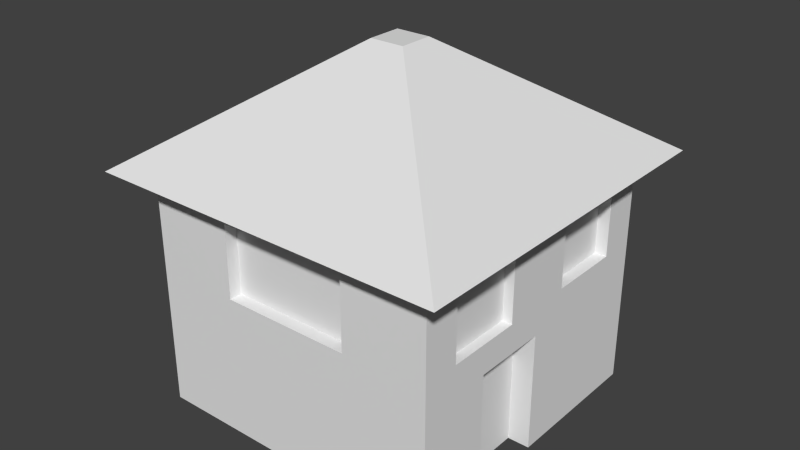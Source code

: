 # Source: House.blend  (saved by Blender 2.76.0; exported with 4.5.12 LTS)
import bpy
from mathutils import Matrix  # noqa: F401  (used for matrix-valued properties, if any)

bpy.ops.wm.read_factory_settings(use_empty=True)
scene = bpy.context.scene
scene.name = 'Scene'

# ---- collections
col_collection_1 = bpy.data.collections.new('Collection 1'); scene.collection.children.link(col_collection_1)

# ---- world
world_world = bpy.data.worlds.new('World'); scene.world = world_world
world_world.color = (0.05088, 0.05088, 0.05088)
world_world.use_sun_shadow = False
world_world.sun_shadow_jitter_overblur = 0.0
world_world.cycles.sampling_method = 'MANUAL'
world_world.cycles.sample_map_resolution = 256

# ---- meshes
me_cube_005 = bpy.data.meshes.new('Cube.005')
me_cube_005.from_pydata([(0.8549, -0.5, -1.0), (0.8549, 0.0, -1.0), (0.8549, 0.0, -0.5), (0.8549, -0.5, 0.0), (0.8549, 0.0, 0.0), (0.8549, -0.5, -0.5)], [], [(2, 5, 0, 1), (4, 3, 5, 2)])
_uv = me_cube_005.uv_layers.new(name='UVMap')
_uv.uv.foreach_set('vector', [1.0, 0.5, 0.0, 0.5, 0.0, 0.0, 1.0, 0.0, 1.0, 1.0, 0.0, 1.0, 0.0, 0.5, 1.0, 0.5])
me_cube_005.use_remesh_preserve_volume = False
me_cube_005.use_remesh_preserve_attributes = False
me_cube_005.use_mirror_vertex_groups = False
me_cube_005.update()
me_cube_004 = bpy.data.meshes.new('Cube.004')
me_cube_004.from_pydata([(-1.201, -1.201, 1.014), (-1.201, 1.201, 1.014), (1.201, 1.201, 1.014), (1.201, -1.201, 1.014), (-0.1145, -0.1145, 1.96), (-0.1145, 0.1145, 1.96), (0.1145, 0.1145, 1.96), (0.1145, -0.1145, 1.96)], [], [(7, 6, 5, 4), (4, 5, 1, 0), (5, 6, 2, 1), (6, 7, 3, 2), (7, 4, 0, 3)])
_uv = me_cube_004.uv_layers.new(name='UVMap')
_uv.uv.foreach_set('vector', [0.06127, 0.5477, 0.06127, 0.4523, 0.1144, 0.4523, 0.1144, 0.5477, 0.1144, 0.5477, 0.1144, 0.4523, 0.5572, 0.0, 0.5572, 1.0, 0.1144, 0.4523, 0.06127, 0.4523, 0.0, 9.925e-08, 0.5572, 0.0, 0.5572, 0.5477, 0.5572, 0.4523, 1.0, 0.0, 1.0, 1.0, 0.06127, 0.5477, 0.1144, 0.5477, 0.5572, 1.0, 1.466e-07, 1.0])
me_cube_004.use_remesh_preserve_volume = False
me_cube_004.use_remesh_preserve_attributes = False
me_cube_004.use_mirror_vertex_groups = False
me_cube_004.update()
me_cube_003 = bpy.data.meshes.new('Cube.003')
me_cube_003.from_pydata([(0.9205, 0.5, 0.75), (0.9205, 0.5, 0.5), (0.9205, 0.25, 0.5), (0.9205, 0.5, 0.25), (0.9205, 0.75, 0.5), (0.9205, 0.25, 0.75), (0.9205, 0.75, 0.75), (0.9205, 0.75, 0.25), (0.9205, 0.25, 0.25), (0.0, 0.9478, 0.5), (0.0, 0.9478, 0.1635), (0.0, 0.9478, 0.8365), (0.3365, 0.9478, 0.5), (-0.3365, 0.9478, 0.5), (-0.3365, 0.9478, 0.8365), (0.3365, 0.9478, 0.1635), (0.3365, 0.9478, 0.8365), (-0.3365, 0.9478, 0.1635), (-0.9267, 0.5, 0.5), (-0.9267, 0.5, 0.156), (-0.9267, 0.5, 0.844), (-0.9267, 0.156, 0.5), (-0.9267, 0.844, 0.5), (-0.9267, -0.5, 0.5), (-0.9267, -0.5, 0.1606), (-0.9267, -0.5, 0.8394), (-0.9267, -0.8394, 0.5), (-0.9267, -0.1606, 0.5), (-0.9267, 0.844, 0.844), (-0.9267, 0.844, 0.156), (-0.9267, 0.156, 0.156), (-0.9267, 0.156, 0.844), (-0.9267, -0.8394, 0.8394), (-0.9267, -0.1606, 0.8394), (-0.9267, -0.1606, 0.1606), (-0.9267, -0.8394, 0.1606), (0.935, -0.5, 0.7524), (0.935, -0.7524, 0.7524), (0.935, -0.7524, 0.5), (0.935, -0.7524, 0.2476), (0.935, -0.2476, 0.25), (0.935, -0.2476, 0.2476), (0.935, -0.5, 0.2476), (0.935, -0.2476, 0.7524), (0.935, -0.2476, 0.75), (0.935, -0.2476, 0.5), (0.0, -0.916, 0.5), (0.0, -0.916, 0.1918), (0.0, -0.916, 0.8082), (-0.4321, -0.916, 0.5), (0.4321, -0.916, 0.5), (0.4321, -0.916, 0.8082), (-0.4321, -0.916, 0.1918), (-0.4321, -0.916, 0.8082), (0.4321, -0.916, 0.1918)], [], [(6, 0, 1, 4), (0, 5, 2, 1), (4, 1, 3, 7), (1, 2, 8, 3), (13, 9, 10, 17), (9, 12, 15, 10), (11, 16, 12, 9), (14, 11, 9, 13), (23, 27, 34, 24), (18, 22, 29, 19), (21, 18, 19, 30), (31, 20, 18, 21), (20, 28, 22, 18), (26, 23, 24, 35), (32, 25, 23, 26), (25, 33, 27, 23), (36, 37, 38, 39, 42, 41, 40, 45, 44, 43), (50, 46, 47, 54), (46, 49, 52, 47), (48, 53, 49, 46), (51, 48, 46, 50)])
_uv = me_cube_003.uv_layers.new(name='UVMap')
_uv.uv.foreach_set('vector', [0.9168, 0.3653, 0.7898, 0.3653, 0.7898, 0.1826, 0.9168, 0.1826, 0.7898, 0.3653, 0.6628, 0.3653, 0.6628, 0.1826, 0.7898, 0.1826, 0.9168, 0.1826, 0.7898, 0.1826, 0.7898, 0.0, 0.9168, 5.443e-08, 0.7898, 0.1826, 0.6628, 0.1826, 0.6628, 1.089e-08, 0.7898, 0.0, 0.829, 0.9942, 0.829, 0.7484, 1.0, 0.7484, 1.0, 0.9942, 0.829, 0.7484, 0.829, 0.5026, 1.0, 0.5026, 1.0, 0.7484, 0.6581, 0.7484, 0.6581, 0.5026, 0.829, 0.5026, 0.829, 0.7484, 0.6581, 0.9942, 0.6581, 0.7484, 0.829, 0.7484, 0.829, 0.9942, 0.4856, 0.7506, 0.4856, 0.5026, 0.6581, 0.5026, 0.6581, 0.7506, 0.488, 0.2513, 0.488, 4.354e-08, 0.6628, 0.0, 0.6628, 0.2513, 0.488, 0.5026, 0.488, 0.2513, 0.6628, 0.2513, 0.6628, 0.5026, 0.3132, 0.5026, 0.3132, 0.2513, 0.488, 0.2513, 0.488, 0.5026, 0.3132, 0.2513, 0.3132, 4.354e-08, 0.488, 4.354e-08, 0.488, 0.2513, 0.4856, 0.9985, 0.4856, 0.7506, 0.6581, 0.7506, 0.6581, 0.9985, 0.3132, 0.9985, 0.3132, 0.7506, 0.4856, 0.7506, 0.4856, 0.9985, 0.3132, 0.7506, 0.3132, 0.5026, 0.4856, 0.5026, 0.4856, 0.7506, 0.2565, 0.8156, 0.2565, 1.0, 0.1282, 1.0, 0.0, 1.0, 3.029e-08, 0.8156, 3.786e-08, 0.6313, 0.001212, 0.6313, 0.1282, 0.6313, 0.2553, 0.6313, 0.2565, 0.6313, 0.1566, 4.354e-08, 0.1566, 0.3156, 3.786e-08, 0.3156, 0.0, 6.531e-08, 0.1566, 0.3156, 0.1566, 0.6313, 7.571e-08, 0.6313, 3.786e-08, 0.3156, 0.3132, 0.3156, 0.3132, 0.6313, 0.1566, 0.6313, 0.1566, 0.3156, 0.3132, 0.0, 0.3132, 0.3156, 0.1566, 0.3156, 0.1566, 4.354e-08])
me_cube_003.use_remesh_preserve_volume = False
me_cube_003.use_remesh_preserve_attributes = False
me_cube_003.use_mirror_vertex_groups = False
me_cube_003.update()
me_cube_001 = bpy.data.meshes.new('Cube.001')
me_cube_001.from_pydata([(-1.0, -1.0, -1.0), (-1.0, 0.0, -1.0), (-1.0, 1.0, -1.0), (-1.0, 0.844, 0.156), (1.0, -1.0, -1.0), (-1.0, 0.156, 0.844), (1.0, 1.0, -1.0), (-1.0, -0.8394, 0.1606), (-1.0, -0.8394, 0.8394), (-1.0, 0.844, 0.844), (1.0, 1.0, 1.0), (1.0, -0.7524, 0.7524), (-1.201, -1.201, 1.014), (-1.201, 1.201, 1.014), (1.201, 1.201, 1.014), (1.201, -1.201, 1.014), (0.0, 1.0, 0.8365), (1.0, 1.0, 0.0), (0.0, 1.0, -1.0), (1.0, -0.2476, 0.7524), (1.0, -0.7524, 0.2476), (1.0, 0.0, -1.0), (0.0, -1.0, 0.8082), (0.0, -1.0, -1.0), (0.0, 0.0, -1.0), (0.0, -1.0, 0.0), (1.0, -0.2476, 0.2476), (0.0, 1.0, 0.0), (-1.0, 0.156, 0.156), (-1.0, -0.8394, 0.5), (-1.0, 0.5, 0.844), (-1.0, 1.0, -0.5), (-1.0, -0.5, -1.0), (0.3365, 1.0, 0.8365), (1.0, 1.0, -0.5), (-0.5, 1.0, -1.0), (1.0, -0.5, 0.7524), (1.0, -1.0, -0.5), (1.0, 0.5, -1.0), (-0.4321, -1.0, 0.8082), (0.5, -1.0, -1.0), (-1.0, 0.5, -1.0), (-1.0, 0.844, 0.5), (-1.0, -0.5, 0.8394), (-1.0, -1.0, -0.5), (-0.3365, 1.0, 0.8365), (1.0, 1.0, 0.5), (0.5, 1.0, -1.0), (1.0, 0.5, 1.0), (1.0, -0.7524, 0.5), (1.0, -0.5, -1.0), (0.4321, -1.0, 0.8082), (-0.5, -1.0, -1.0), (0.5, 0.0, -1.0), (-0.5, 0.0, -1.0), (0.0, -0.5, -1.0), (0.0, 0.5, -1.0), (0.0, -1.0, -0.5), (0.4321, -1.0, 0.1918), (-0.4321, -1.0, 0.1918), (1.0, 0.0, -0.5), (1.0, -0.2476, 0.5), (1.0, 0.5, 0.0), (1.0, -0.5, 0.2476), (0.0, 1.0, -0.5), (-0.3365, 1.0, 0.1635), (0.3365, 1.0, 0.1635), (-1.0, 0.0, -0.5), (-1.0, 0.156, 0.5), (-1.0, -0.5, 0.1606), (-1.0, 0.5, 0.156), (-1.0, -0.5, -0.5), (0.3365, 1.0, 0.5), (-0.3365, 1.0, 0.5), (-0.5, 1.0, -0.5), (1.0, 0.5, -0.5), (-0.4321, -1.0, 0.5), (0.4321, -1.0, 0.5), (0.5, -1.0, -0.5), (-0.5, 0.5, -1.0), (-0.5, -0.5, -1.0), (0.5, -0.5, -1.0), (0.5, 0.5, -1.0), (-0.5, -1.0, -0.5), (1.0, -0.5, -0.5), (0.5, 1.0, -0.5), (-1.0, 0.5, -0.5), (1.0, 1.0, 0.25), (1.0, 0.25, 1.0), (1.0, -0.2476, 0.25), (1.0, 0.75, 0.0), (1.0, 1.0, 0.75), (1.0, 0.75, 1.0), (1.0, -0.2476, 0.75), (1.0, 0.25, 0.0), (1.0, 0.5, 0.25), (1.0, 0.5, 0.75), (1.0, 0.75, 0.5), (1.0, 0.25, 0.5), (1.0, 0.25, 0.75), (1.0, 0.75, 0.75), (1.0, 0.75, 0.25), (1.0, 0.25, 0.25), (0.8549, -0.5, -1.0), (0.8549, 0.0, -1.0), (0.8549, 0.0, -0.5), (0.8549, -0.5, 0.0), (0.8549, 0.0, 0.0), (0.8549, -0.5, -0.5), (0.9205, 0.5, 0.75), (0.9205, 0.25, 0.5), (0.9205, 0.5, 0.25), (0.9205, 0.75, 0.5), (0.9205, 0.25, 0.75), (0.9205, 0.75, 0.75), (0.9205, 0.75, 0.25), (0.9205, 0.25, 0.25), (-0.5, 1.0, 1.0), (0.0, 1.0, 1.0), (0.5, 1.0, 0.0), (0.0, 1.0, 0.1635), (0.5, 1.0, 1.0), (-0.5, 1.0, 0.0), (0.5, 1.0, 0.5), (-0.5, 1.0, 0.5), (0.0, 0.9478, 0.1635), (0.0, 0.9478, 0.8365), (0.3365, 0.9478, 0.5), (-0.3365, 0.9478, 0.5), (-0.3365, 0.9478, 0.8365), (0.3365, 0.9478, 0.1635), (0.3365, 0.9478, 0.8365), (-0.3365, 0.9478, 0.1635), (-1.0, 0.5, 1.0), (-1.0, 1.0, 1.0), (-1.0, 1.0, 0.5), (-1.0, 1.0, 0.0), (-1.0, -0.1606, 0.5), (-1.0, -0.1606, 0.1606), (-1.0, 0.5, 0.0), (-1.0, -0.1606, 0.8394), (-1.0, -1.0, 0.5), (-1.0, -1.0, 1.0), (-1.0, -0.5, 1.0), (-1.0, 0.0, 1.0), (-1.0, 0.0, 0.5), (-1.0, 0.0, 0.0), (-1.0, -0.5, 0.0), (-1.0, -1.0, 0.0), (-0.9267, 0.5, 0.156), (-0.9267, 0.5, 0.844), (-0.9267, 0.156, 0.5), (-0.9267, 0.844, 0.5), (-0.9267, -0.5, 0.1606), (-0.9267, -0.5, 0.8394), (-0.9267, -0.8394, 0.5), (-0.9267, -0.1606, 0.5), (-0.9267, 0.844, 0.844), (-0.9267, 0.844, 0.156), (-0.9267, 0.156, 0.156), (-0.9267, 0.156, 0.844), (-0.9267, -0.8394, 0.8394), (-0.9267, -0.1606, 0.8394), (-0.9267, -0.1606, 0.1606), (-0.9267, -0.8394, 0.1606), (1.0, -0.5, 1.0), (1.0, -1.0, 1.0), (1.0, -1.0, 0.5), (1.0, -1.0, 0.0), (1.0, 0.0, 0.25), (1.0, 0.0, 0.0), (1.0, -0.5, 0.0), (1.0, 0.0, 1.0), (1.0, 0.0, 0.75), (1.0, 0.0, 0.5), (0.935, -0.5, 0.7524), (0.935, -0.7524, 0.7524), (0.935, -0.7524, 0.5), (0.935, -0.7524, 0.2476), (0.935, -0.2476, 0.25), (0.935, -0.2476, 0.2476), (0.935, -0.5, 0.2476), (0.935, -0.2476, 0.7524), (0.935, -0.2476, 0.75), (0.935, -0.2476, 0.5), (0.5, -1.0, 1.0), (0.0, -1.0, 1.0), (-0.5, -1.0, 0.0), (0.0, -1.0, 0.1918), (-0.5, -1.0, 1.0), (0.5, -1.0, 0.0), (-0.5, -1.0, 0.5), (0.5, -1.0, 0.5), (0.0, -0.916, 0.1918), (0.0, -0.916, 0.8082), (-0.4321, -0.916, 0.5), (0.4321, -0.916, 0.5), (0.4321, -0.916, 0.8082), (-0.4321, -0.916, 0.1918), (-0.4321, -0.916, 0.8082), (0.4321, -0.916, 0.1918)], [], [(86, 31, 2, 41), (85, 34, 6, 47), (84, 37, 4, 50), (83, 44, 0, 52), (82, 47, 6, 38), (10, 121, 118, 117, 134, 13, 14), (142, 189, 186, 185, 166, 15, 12), (134, 133, 144, 143, 142, 12, 13), (166, 165, 172, 88, 48, 92, 10, 14, 15), (80, 54, 24, 55), (79, 35, 18, 56), (78, 57, 23, 40), (76, 59, 198, 195), (191, 141, 148, 187), (75, 60, 21, 38), (102, 169, 170, 94), (74, 64, 18, 35), (45, 16, 126, 129), (123, 46, 87, 17, 119), (71, 67, 1, 32), (29, 8, 161, 155), (42, 3, 158, 152), (138, 69, 153, 163), (30, 9, 157, 150), (140, 137, 156, 162), (3, 70, 149, 158), (8, 43, 154, 161), (68, 5, 160, 151), (44, 71, 32, 0), (148, 147, 71, 44), (147, 146, 67, 71), (16, 33, 131, 126), (72, 66, 130, 127), (121, 10, 91, 46, 123), (135, 124, 122, 136), (134, 117, 124, 135), (65, 73, 128, 132), (31, 74, 35, 2), (136, 122, 74, 31), (122, 27, 64, 74), (101, 95, 62, 90), (97, 100, 114, 112), (99, 173, 174, 98), (34, 75, 38, 6), (17, 90, 62, 75, 34), (62, 94, 170, 60, 75), (58, 77, 196, 200), (59, 188, 193, 198), (189, 142, 141, 191), (167, 192, 190, 168), (166, 185, 192, 167), (188, 58, 200, 193), (37, 78, 40, 4), (168, 190, 78, 37), (190, 25, 57, 78), (54, 79, 56, 24), (1, 41, 79, 54), (41, 2, 35, 79), (52, 80, 55, 23), (0, 32, 80, 52), (32, 1, 54, 80), (40, 81, 50, 4), (23, 55, 81, 40), (55, 24, 53, 81), (53, 82, 38, 21), (24, 56, 82, 53), (56, 18, 47, 82), (57, 83, 52, 23), (25, 187, 83, 57), (187, 148, 44, 83), (170, 171, 106, 107), (84, 50, 103, 108), (171, 168, 37, 84), (64, 85, 47, 18), (27, 119, 85, 64), (119, 17, 34, 85), (67, 86, 41, 1), (146, 139, 86, 67), (139, 136, 31, 86), (102, 95, 111, 116), (48, 88, 99, 96), (88, 172, 173, 99), (91, 100, 97, 46), (10, 92, 100, 91), (92, 48, 96, 100), (87, 101, 90, 17), (46, 97, 101, 87), (100, 96, 109, 114), (95, 102, 94, 62), (101, 97, 112, 115), (98, 174, 169, 102), (171, 84, 108, 106), (21, 60, 105, 104), (60, 170, 107, 105), (98, 102, 116, 110), (96, 99, 113, 109), (95, 101, 115, 111), (99, 98, 110, 113), (16, 45, 117, 118), (120, 66, 119, 27), (33, 16, 118, 121), (65, 120, 27, 122), (66, 72, 123, 119), (72, 33, 121, 123), (73, 65, 122, 124), (45, 73, 124, 117), (73, 45, 129, 128), (33, 72, 127, 131), (120, 65, 132, 125), (66, 120, 125, 130), (9, 30, 133, 134), (3, 42, 135, 136), (68, 28, 146, 145), (28, 70, 139, 146), (30, 5, 144, 133), (42, 9, 134, 135), (5, 68, 145, 144), (70, 3, 136, 139), (8, 29, 141, 142), (140, 43, 143, 144), (138, 137, 145, 146), (7, 69, 147, 148), (29, 7, 148, 141), (43, 8, 142, 143), (137, 140, 144, 145), (69, 138, 146, 147), (28, 68, 151, 159), (43, 140, 162, 154), (70, 28, 159, 149), (137, 138, 163, 156), (5, 30, 150, 160), (69, 7, 164, 153), (9, 42, 152, 157), (7, 29, 155, 164), (11, 49, 177, 176), (11, 36, 165, 166), (20, 49, 167, 168), (89, 26, 170, 169), (26, 63, 171, 170), (36, 19, 172, 165), (49, 11, 166, 167), (93, 61, 174, 173), (63, 20, 168, 171), (61, 89, 169, 174), (19, 93, 173, 172), (26, 89, 179, 180), (93, 19, 182, 183), (61, 93, 183, 184), (63, 26, 180, 181), (36, 11, 176, 175), (20, 63, 181, 178), (19, 36, 175, 182), (49, 20, 178, 177), (89, 61, 184, 179), (22, 51, 185, 186), (188, 59, 187, 25), (39, 22, 186, 189), (58, 188, 25, 190), (59, 76, 191, 187), (76, 39, 189, 191), (77, 58, 190, 192), (51, 77, 192, 185), (22, 39, 199, 194), (51, 22, 194, 197), (77, 51, 197, 196), (39, 76, 195, 199)])
_uv = me_cube_001.uv_layers.new(name='UVMap')
_uv.uv.foreach_set('vector', [0.6095, 0.75, 0.6095, 0.6667, 0.6876, 0.6667, 0.6876, 0.75, 0.6095, 0.08333, 0.6095, 1.987e-08, 0.6876, 0.0, 0.6876, 0.08333, 0.2343, 0.4837, 0.2343, 0.4003, 0.3124, 0.4003, 0.3124, 0.4837, 0.6095, 0.5833, 0.6876, 0.5833, 0.6876, 0.6667, 0.6095, 0.6667, 0.7657, 0.08333, 0.6876, 0.08333, 0.6876, 4.967e-08, 0.7657, 2.98e-08, 0.3438, 0.03351, 0.2657, 0.03351, 0.1876, 0.03351, 0.1095, 0.03351, 0.0314, 0.03351, 0.0, 3.974e-08, 0.3752, 0.0, 0.0314, 0.3668, 0.1095, 0.3668, 0.1876, 0.3668, 0.2657, 0.3668, 0.3438, 0.3668, 0.3752, 0.4003, 3.724e-08, 0.4003, 0.0314, 0.03351, 0.0314, 0.1168, 0.0314, 0.2002, 0.0314, 0.2835, 0.0314, 0.3668, 3.724e-08, 0.4003, 0.0, 3.974e-08, 0.3438, 0.3668, 0.3438, 0.2835, 0.3438, 0.2002, 0.3438, 0.1585, 0.3438, 0.1168, 0.3438, 0.07517, 0.3438, 0.03351, 0.3752, 0.0, 0.3752, 0.4003, 0.9219, 0.25, 0.8438, 0.25, 0.8438, 0.1667, 0.9219, 0.1667, 0.7657, 0.25, 0.6876, 0.25, 0.6876, 0.1667, 0.7657, 0.1667, 0.4533, 0.5833, 0.5314, 0.5833, 0.5314, 0.6667, 0.4533, 0.6667, 0.6876, 0.3847, 0.6876, 0.3333, 0.7007, 0.3333, 0.7007, 0.3847, 0.6095, 0.4167, 0.6876, 0.4167, 0.6876, 0.5, 0.6095, 0.5, 0.2343, 0.6503, 0.2343, 0.567, 0.3124, 0.567, 0.3124, 0.6503, 0.1171, 0.6087, 0.1171, 0.567, 0.1562, 0.567, 0.1562, 0.6087, 0.6095, 0.25, 0.6095, 0.1667, 0.6876, 0.1667, 0.6876, 0.25, 0.7301, 0.4361, 0.7301, 0.4921, 0.7219, 0.4921, 0.7219, 0.4361, 0.4533, 0.08333, 0.4533, 3.974e-08, 0.4924, 3.974e-08, 0.5314, 3.974e-08, 0.5314, 0.08333, 0.6095, 0.9167, 0.6095, 0.8333, 0.6876, 0.8333, 0.6876, 0.9167, 0.3238, 0.7069, 0.3238, 0.7635, 0.3124, 0.7635, 0.3124, 0.7069, 0.7105, 0.4934, 0.7105, 0.5507, 0.699, 0.5507, 0.699, 0.4934, 0.7105, 0.5492, 0.7105, 0.4926, 0.7219, 0.4926, 0.7219, 0.5492, 0.6876, 0.6081, 0.6876, 0.5507, 0.699, 0.5507, 0.699, 0.6081, 0.7219, 0.5492, 0.7219, 0.6058, 0.7105, 0.6058, 0.7105, 0.5492, 0.7105, 0.5507, 0.7105, 0.6081, 0.699, 0.6081, 0.699, 0.5507, 0.7219, 0.6623, 0.7219, 0.7189, 0.7105, 0.7189, 0.7105, 0.6623, 0.699, 0.4934, 0.699, 0.5507, 0.6876, 0.5507, 0.6876, 0.4934, 0.6095, 1.0, 0.6095, 0.9167, 0.6876, 0.9167, 0.6876, 1.0, 0.5314, 1.0, 0.5314, 0.9167, 0.6095, 0.9167, 0.6095, 1.0, 0.5314, 0.9167, 0.5314, 0.8333, 0.6095, 0.8333, 0.6095, 0.9167, 0.7301, 0.4921, 0.7301, 0.5482, 0.7219, 0.5482, 0.7219, 0.4921, 0.3563, 0.6231, 0.3563, 0.6792, 0.3482, 0.6792, 0.3482, 0.6231, 0.3752, 0.08333, 0.3752, 6.954e-08, 0.4143, 6.954e-08, 0.4533, 3.974e-08, 0.4533, 0.08333, 0.4533, 0.3333, 0.4533, 0.25, 0.5314, 0.25, 0.5314, 0.3333, 0.3752, 0.3333, 0.3752, 0.25, 0.4533, 0.25, 0.4533, 0.3333, 0.332, 0.6503, 0.332, 0.7064, 0.3238, 0.7064, 0.3238, 0.6503, 0.6095, 0.3333, 0.6095, 0.25, 0.6876, 0.25, 0.6876, 0.3333, 0.5314, 0.3333, 0.5314, 0.25, 0.6095, 0.25, 0.6095, 0.3333, 0.5314, 0.25, 0.5314, 0.1667, 0.6095, 0.1667, 0.6095, 0.25, 0.1171, 0.692, 0.1171, 0.6503, 0.1562, 0.6503, 0.1562, 0.692, 0.6876, 0.7071, 0.6876, 0.6654, 0.7, 0.6654, 0.7, 0.7071, 0.03905, 0.6087, 0.03905, 0.567, 0.0781, 0.567, 0.0781, 0.6087, 0.2343, 0.7337, 0.2343, 0.6503, 0.3124, 0.6503, 0.3124, 0.7337, 0.1562, 0.7337, 0.1562, 0.692, 0.1562, 0.6503, 0.2343, 0.6503, 0.2343, 0.7337, 0.1562, 0.6503, 0.1562, 0.6087, 0.1562, 0.567, 0.2343, 0.567, 0.2343, 0.6503, 0.3351, 0.6697, 0.3351, 0.6184, 0.3482, 0.6184, 0.3482, 0.6697, 0.3577, 0.5444, 0.3577, 0.4724, 0.3708, 0.4724, 0.3708, 0.5444, 0.6095, 0.3333, 0.6876, 0.3333, 0.6876, 0.4167, 0.6095, 0.4167, 0.3752, 0.4167, 0.4533, 0.4167, 0.4533, 0.5, 0.3752, 0.5, 0.3752, 0.3333, 0.4533, 0.3333, 0.4533, 0.4167, 0.3752, 0.4167, 0.3577, 0.4724, 0.3577, 0.4003, 0.3708, 0.4003, 0.3708, 0.4724, 0.3752, 0.5833, 0.4533, 0.5833, 0.4533, 0.6667, 0.3752, 0.6667, 0.3752, 0.5, 0.4533, 0.5, 0.4533, 0.5833, 0.3752, 0.5833, 0.4533, 0.5, 0.5314, 0.5, 0.5314, 0.5833, 0.4533, 0.5833, 0.8438, 0.25, 0.7657, 0.25, 0.7657, 0.1667, 0.8438, 0.1667, 0.8438, 0.3333, 0.7657, 0.3333, 0.7657, 0.25, 0.8438, 0.25, 0.7657, 0.3333, 0.6876, 0.3333, 0.6876, 0.25, 0.7657, 0.25, 1.0, 0.25, 0.9219, 0.25, 0.9219, 0.1667, 1.0, 0.1667, 1.0, 0.3333, 0.9219, 0.3333, 0.9219, 0.25, 1.0, 0.25, 0.9219, 0.3333, 0.8438, 0.3333, 0.8438, 0.25, 0.9219, 0.25, 1.0, 0.08333, 0.9219, 0.08333, 0.9219, 1.987e-08, 1.0, 0.0, 1.0, 0.1667, 0.9219, 0.1667, 0.9219, 0.08333, 1.0, 0.08333, 0.9219, 0.1667, 0.8438, 0.1667, 0.8438, 0.08333, 0.9219, 0.08333, 0.8438, 0.08333, 0.7657, 0.08333, 0.7657, 2.98e-08, 0.8438, 1.987e-08, 0.8438, 0.1667, 0.7657, 0.1667, 0.7657, 0.08333, 0.8438, 0.08333, 0.7657, 0.1667, 0.6876, 0.1667, 0.6876, 0.08333, 0.7657, 0.08333, 0.5314, 0.5833, 0.6095, 0.5833, 0.6095, 0.6667, 0.5314, 0.6667, 0.5314, 0.5, 0.6095, 0.5, 0.6095, 0.5833, 0.5314, 0.5833, 0.6095, 0.5, 0.6876, 0.5, 0.6876, 0.5833, 0.6095, 0.5833, 0.3351, 0.567, 0.3351, 0.6503, 0.3124, 0.6503, 0.3124, 0.567, 0.3351, 0.4837, 0.3351, 0.567, 0.3124, 0.567, 0.3124, 0.4837, 0.1562, 0.4837, 0.1562, 0.4003, 0.2343, 0.4003, 0.2343, 0.4837, 0.6095, 0.1667, 0.6095, 0.08333, 0.6876, 0.08333, 0.6876, 0.1667, 0.5314, 0.1667, 0.5314, 0.08333, 0.6095, 0.08333, 0.6095, 0.1667, 0.5314, 0.08333, 0.5314, 3.974e-08, 0.6095, 1.987e-08, 0.6095, 0.08333, 0.6095, 0.8333, 0.6095, 0.75, 0.6876, 0.75, 0.6876, 0.8333, 0.5314, 0.8333, 0.5314, 0.75, 0.6095, 0.75, 0.6095, 0.8333, 0.5314, 0.75, 0.5314, 0.6667, 0.6095, 0.6667, 0.6095, 0.75, 0.3475, 0.6697, 0.3475, 0.7114, 0.3351, 0.7114, 0.3351, 0.6697, 8.379e-08, 0.6503, 7.448e-08, 0.6087, 0.03905, 0.6087, 0.03905, 0.6503, 7.448e-08, 0.6087, 5.586e-08, 0.567, 0.03905, 0.567, 0.03905, 0.6087, 0.03905, 0.7337, 0.03905, 0.692, 0.0781, 0.692, 0.0781, 0.7337, 1.21e-07, 0.7337, 1.024e-07, 0.692, 0.03905, 0.692, 0.03905, 0.7337, 1.024e-07, 0.692, 8.379e-08, 0.6503, 0.03905, 0.6503, 0.03905, 0.692, 0.1171, 0.7337, 0.1171, 0.692, 0.1562, 0.692, 0.1562, 0.7337, 0.0781, 0.7337, 0.0781, 0.692, 0.1171, 0.692, 0.1171, 0.7337, 0.3577, 0.7717, 0.3577, 0.7301, 0.3701, 0.7301, 0.3701, 0.7717, 0.1171, 0.6503, 0.1171, 0.6087, 0.1562, 0.6087, 0.1562, 0.6503, 0.6876, 0.7487, 0.6876, 0.7071, 0.7, 0.7071, 0.7, 0.7487, 0.0781, 0.6087, 0.0781, 0.567, 0.1171, 0.567, 0.1171, 0.6087, 0.3351, 0.4003, 0.3351, 0.4837, 0.3124, 0.4837, 0.3124, 0.4003, 0.3351, 0.567, 0.3351, 0.4837, 0.3577, 0.4837, 0.3577, 0.567, 0.3351, 0.4837, 0.3351, 0.4003, 0.3577, 0.4003, 0.3577, 0.4837, 0.7131, 0.375, 0.7131, 0.4167, 0.7007, 0.4167, 0.7007, 0.375, 0.3577, 0.7301, 0.3577, 0.6884, 0.3701, 0.6884, 0.3701, 0.7301, 0.3475, 0.7114, 0.3475, 0.7531, 0.3351, 0.7531, 0.3351, 0.7114, 0.7131, 0.3333, 0.7131, 0.375, 0.7007, 0.375, 0.7007, 0.3333, 0.4007, 0.1667, 0.4007, 0.2227, 0.3752, 0.25, 0.3752, 0.1667, 0.5059, 0.1667, 0.5059, 0.1106, 0.5314, 0.08333, 0.5314, 0.1667, 0.4007, 0.1106, 0.4007, 0.1667, 0.3752, 0.1667, 0.3752, 0.08333, 0.5059, 0.2227, 0.5059, 0.1667, 0.5314, 0.1667, 0.5314, 0.25, 0.5059, 0.1106, 0.4533, 0.1106, 0.4533, 0.08333, 0.5314, 0.08333, 0.4533, 0.1106, 0.4007, 0.1106, 0.3752, 0.08333, 0.4533, 0.08333, 0.4533, 0.2227, 0.5059, 0.2227, 0.5314, 0.25, 0.4533, 0.25, 0.4007, 0.2227, 0.4533, 0.2227, 0.4533, 0.25, 0.3752, 0.25, 0.332, 0.7064, 0.332, 0.7625, 0.3238, 0.7625, 0.3238, 0.7064, 0.3563, 0.567, 0.3563, 0.6231, 0.3482, 0.6231, 0.3482, 0.567, 0.7023, 0.7215, 0.7023, 0.6654, 0.7105, 0.6654, 0.7105, 0.7215, 0.7023, 0.7776, 0.7023, 0.7215, 0.7105, 0.7215, 0.7105, 0.7776, 0.3996, 0.6927, 0.3996, 0.75, 0.3752, 0.75, 0.3752, 0.6667, 0.507, 0.6927, 0.4533, 0.6927, 0.4533, 0.6667, 0.5314, 0.6667, 0.4533, 0.8073, 0.507, 0.8073, 0.5314, 0.8333, 0.4533, 0.8333, 0.507, 0.8073, 0.507, 0.75, 0.5314, 0.75, 0.5314, 0.8333, 0.3996, 0.75, 0.3996, 0.8073, 0.3752, 0.8333, 0.3752, 0.75, 0.4533, 0.6927, 0.3996, 0.6927, 0.3752, 0.6667, 0.4533, 0.6667, 0.3996, 0.8073, 0.4533, 0.8073, 0.4533, 0.8333, 0.3752, 0.8333, 0.507, 0.75, 0.507, 0.6927, 0.5314, 0.6667, 0.5314, 0.75, 0.4003, 0.9732, 0.4533, 0.9732, 0.4533, 1.0, 0.3752, 1.0, 0.4003, 0.8601, 0.4003, 0.9167, 0.3752, 0.9167, 0.3752, 0.8333, 0.5063, 0.8601, 0.4533, 0.8601, 0.4533, 0.8333, 0.5314, 0.8333, 0.5063, 0.9732, 0.5063, 0.9167, 0.5314, 0.9167, 0.5314, 1.0, 0.4533, 0.9732, 0.5063, 0.9732, 0.5314, 1.0, 0.4533, 1.0, 0.4003, 0.9167, 0.4003, 0.9732, 0.3752, 1.0, 0.3752, 0.9167, 0.4533, 0.8601, 0.4003, 0.8601, 0.3752, 0.8333, 0.4533, 0.8333, 0.5063, 0.9167, 0.5063, 0.8601, 0.5314, 0.8333, 0.5314, 0.9167, 0.699, 0.4361, 0.699, 0.4934, 0.6876, 0.4934, 0.6876, 0.4361, 0.7219, 0.7189, 0.7219, 0.7754, 0.7105, 0.7754, 0.7105, 0.7189, 0.7105, 0.6081, 0.7105, 0.6654, 0.699, 0.6654, 0.699, 0.6081, 0.7219, 0.6058, 0.7219, 0.6623, 0.7105, 0.6623, 0.7105, 0.6058, 0.6876, 0.6654, 0.6876, 0.6081, 0.699, 0.6081, 0.699, 0.6654, 0.7105, 0.4926, 0.7105, 0.4361, 0.7219, 0.4361, 0.7219, 0.4926, 0.7105, 0.4361, 0.7105, 0.4934, 0.699, 0.4934, 0.699, 0.4361, 0.3238, 0.6503, 0.3238, 0.7069, 0.3124, 0.7069, 0.3124, 0.6503, 0.7219, 0.7174, 0.7219, 0.6754, 0.7321, 0.6754, 0.7321, 0.7174, 0.03868, 0.4416, 0.03868, 0.4837, 1.862e-08, 0.4837, 0.0, 0.4003, 0.1175, 0.4416, 0.0781, 0.4416, 0.0781, 0.4003, 0.1562, 0.4003, 0.1171, 0.5257, 0.1175, 0.5257, 0.1562, 0.567, 0.1171, 0.567, 0.1175, 0.5257, 0.1175, 0.4837, 0.1562, 0.4837, 0.1562, 0.567, 0.03868, 0.4837, 0.03868, 0.5257, 5.586e-08, 0.567, 1.862e-08, 0.4837, 0.0781, 0.4416, 0.03868, 0.4416, 0.0, 0.4003, 0.0781, 0.4003, 0.03905, 0.5257, 0.0781, 0.5257, 0.0781, 0.567, 0.03905, 0.567, 0.1175, 0.4837, 0.1175, 0.4416, 0.1562, 0.4003, 0.1562, 0.4837, 0.0781, 0.5257, 0.1171, 0.5257, 0.1171, 0.567, 0.0781, 0.567, 0.03868, 0.5257, 0.03905, 0.5257, 0.03905, 0.567, 5.586e-08, 0.567, 0.3476, 0.7725, 0.3476, 0.7721, 0.3577, 0.7721, 0.3577, 0.7725, 0.3476, 0.6888, 0.3476, 0.6884, 0.3577, 0.6884, 0.3577, 0.6888, 0.3476, 0.7305, 0.3476, 0.6888, 0.3577, 0.6888, 0.3577, 0.7305, 0.7219, 0.5913, 0.7219, 0.5492, 0.7321, 0.5492, 0.7321, 0.5913, 0.7233, 0.3754, 0.7233, 0.4175, 0.7131, 0.4175, 0.7131, 0.3754, 0.7219, 0.6333, 0.7219, 0.5913, 0.7321, 0.5913, 0.7321, 0.6333, 0.7233, 0.3333, 0.7233, 0.3754, 0.7131, 0.3754, 0.7131, 0.3333, 0.7219, 0.6754, 0.7219, 0.6333, 0.7321, 0.6333, 0.7321, 0.6754, 0.3476, 0.7721, 0.3476, 0.7305, 0.3577, 0.7305, 0.3577, 0.7721, 0.5314, 0.3653, 0.4639, 0.3653, 0.4533, 0.3333, 0.5314, 0.3333, 0.5314, 0.468, 0.5989, 0.468, 0.6095, 0.5, 0.5314, 0.5, 0.5989, 0.3653, 0.5314, 0.3653, 0.5314, 0.3333, 0.6095, 0.3333, 0.4639, 0.468, 0.5314, 0.468, 0.5314, 0.5, 0.4533, 0.5, 0.5989, 0.468, 0.5989, 0.4167, 0.6095, 0.4167, 0.6095, 0.5, 0.5989, 0.4167, 0.5989, 0.3653, 0.6095, 0.3333, 0.6095, 0.4167, 0.4639, 0.4167, 0.4639, 0.468, 0.4533, 0.5, 0.4533, 0.4167, 0.4639, 0.3653, 0.4639, 0.4167, 0.4533, 0.4167, 0.4533, 0.3333, 0.3708, 0.6164, 0.3708, 0.6884, 0.3577, 0.6884, 0.3577, 0.6164, 0.3708, 0.5444, 0.3708, 0.6164, 0.3577, 0.6164, 0.3577, 0.5444, 0.3351, 0.6184, 0.3351, 0.567, 0.3482, 0.567, 0.3482, 0.6184, 0.6876, 0.4361, 0.6876, 0.3847, 0.7007, 0.3847, 0.7007, 0.4361])
me_cube_001.use_remesh_preserve_volume = False
me_cube_001.use_remesh_preserve_attributes = False
me_cube_001.use_mirror_vertex_groups = False
me_cube_001.update()

# ---- objects
ob_door = bpy.data.objects.new('Door', me_cube_005)
ob_roof = bpy.data.objects.new('Roof', me_cube_004)
ob_window = bpy.data.objects.new('Window', me_cube_003)
ob_brick = bpy.data.objects.new('Brick', me_cube_001)

# ---- transforms, parenting, visibility, modifiers, constraints
ob_door.location = (0.0, 0.0, 2.512)
ob_door.scale = (3.086, 3.086, 2.442)
ob_door.lineart.crease_threshold = 0.0
ob_roof.location = (0.0, 0.0, 2.512)
ob_roof.scale = (3.086, 3.086, 2.442)
ob_roof.lineart.crease_threshold = 0.0
ob_window.location = (0.0, 0.0, 2.512)
ob_window.scale = (3.086, 3.086, 2.442)
ob_window.lineart.crease_threshold = 0.0
ob_brick.location = (0.0, 0.0, 2.512)
ob_brick.scale = (3.086, 3.086, 2.442)
ob_brick.lineart.crease_threshold = 0.0

# ---- collection membership
col_collection_1.objects.link(ob_door)
col_collection_1.objects.link(ob_roof)
col_collection_1.objects.link(ob_window)
col_collection_1.objects.link(ob_brick)

# ---- scene / render settings (as saved in the file)
scene.frame_start = 1; scene.frame_end = 250; scene.frame_set(1)
scene.render.engine = 'BLENDER_EEVEE_NEXT'
scene.render.resolution_percentage = 50
scene.render.dither_intensity = 0.0
scene.cycles.use_denoising = False
scene.cycles.samples = 10
scene.cycles.sampling_pattern = 'TABULATED_SOBOL'
scene.cycles.light_sampling_threshold = 0.0
scene.cycles.use_adaptive_sampling = False
scene.cycles.use_light_tree = False
scene.cycles.blur_glossy = 0.0
scene.cycles.pixel_filter_type = 'GAUSSIAN'
scene.cycles.sample_clamp_indirect = 0.0
scene.view_settings.view_transform = 'Standard'
bpy.context.view_layer.update()

# ---- added for rendering (the .blend has no active camera and no usable light): camera, sun
cam_auto = bpy.data.cameras.new('AutoCamera')
cam_auto.lens = 50.0
cam_auto.sensor_width = 36.0
cam_auto.clip_end = 1000.0
ob_auto_camera = bpy.data.objects.new('AutoCamera', cam_auto)
scene.collection.objects.link(ob_auto_camera)
ob_auto_camera.location = (11.7804, -14.1365, 13.1082)
ob_auto_camera.rotation_euler = (1.09748, -7.21219e-08, 0.694738)
scene.camera = ob_auto_camera
light_auto_sun = bpy.data.lights.new('AutoSun', 'SUN')
light_auto_sun.energy = 3.0
light_auto_sun.angle = 0.0523599
ob_auto_sun = bpy.data.objects.new('AutoSun', light_auto_sun)
scene.collection.objects.link(ob_auto_sun)
ob_auto_sun.rotation_euler = (0.872665, 0.174533, 0.523599)
bpy.context.view_layer.update()
